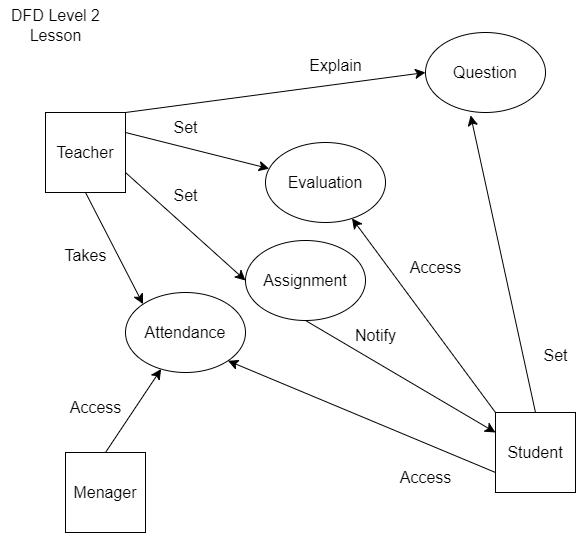

The diagram above was exported from draw.io. Its source (the exported page's mxGraphModel, read from the mxfile embedded in the PNG):
<mxGraphModel dx="822" dy="869" grid="1" gridSize="10" guides="1" tooltips="1" connect="1" arrows="1" fold="1" page="1" pageScale="1" pageWidth="850" pageHeight="1100" math="0" shadow="0">
  <root>
    <mxCell id="0" />
    <mxCell id="1" parent="0" />
    <mxCell id="7NQb83HRPx4ektZgZcsX-1" value="DFD Level 2&lt;br&gt;Lesson" style="text;html=1;align=center;verticalAlign=middle;resizable=0;points=[];autosize=1;strokeColor=none;fillColor=none;fontSize=16;" vertex="1" parent="1">
      <mxGeometry x="15" y="18" width="110" height="50" as="geometry" />
    </mxCell>
    <mxCell id="7NQb83HRPx4ektZgZcsX-6" style="edgeStyle=none;curved=1;rounded=0;orthogonalLoop=1;jettySize=auto;html=1;exitX=0.5;exitY=1;exitDx=0;exitDy=0;entryX=0;entryY=0;entryDx=0;entryDy=0;fontSize=12;startSize=8;endSize=8;" edge="1" parent="1" source="7NQb83HRPx4ektZgZcsX-2" target="7NQb83HRPx4ektZgZcsX-5">
      <mxGeometry relative="1" as="geometry" />
    </mxCell>
    <mxCell id="7NQb83HRPx4ektZgZcsX-12" style="edgeStyle=none;curved=1;rounded=0;orthogonalLoop=1;jettySize=auto;html=1;exitX=1;exitY=0.75;exitDx=0;exitDy=0;entryX=0;entryY=0.5;entryDx=0;entryDy=0;fontSize=12;startSize=8;endSize=8;" edge="1" parent="1" source="7NQb83HRPx4ektZgZcsX-2" target="7NQb83HRPx4ektZgZcsX-11">
      <mxGeometry relative="1" as="geometry" />
    </mxCell>
    <mxCell id="7NQb83HRPx4ektZgZcsX-18" style="edgeStyle=none;curved=1;rounded=0;orthogonalLoop=1;jettySize=auto;html=1;exitX=1;exitY=0.25;exitDx=0;exitDy=0;fontSize=12;startSize=8;endSize=8;" edge="1" parent="1" source="7NQb83HRPx4ektZgZcsX-2" target="7NQb83HRPx4ektZgZcsX-17">
      <mxGeometry relative="1" as="geometry" />
    </mxCell>
    <mxCell id="7NQb83HRPx4ektZgZcsX-31" style="edgeStyle=none;curved=1;rounded=0;orthogonalLoop=1;jettySize=auto;html=1;exitX=1;exitY=0;exitDx=0;exitDy=0;entryX=0;entryY=0.5;entryDx=0;entryDy=0;fontSize=12;startSize=8;endSize=8;" edge="1" parent="1" source="7NQb83HRPx4ektZgZcsX-2" target="7NQb83HRPx4ektZgZcsX-26">
      <mxGeometry relative="1" as="geometry" />
    </mxCell>
    <mxCell id="7NQb83HRPx4ektZgZcsX-2" value="Teacher" style="whiteSpace=wrap;html=1;aspect=fixed;fontSize=16;" vertex="1" parent="1">
      <mxGeometry x="60" y="130" width="80" height="80" as="geometry" />
    </mxCell>
    <mxCell id="7NQb83HRPx4ektZgZcsX-8" style="edgeStyle=none;curved=1;rounded=0;orthogonalLoop=1;jettySize=auto;html=1;exitX=0;exitY=0.75;exitDx=0;exitDy=0;entryX=1;entryY=1;entryDx=0;entryDy=0;fontSize=12;startSize=8;endSize=8;" edge="1" parent="1" source="7NQb83HRPx4ektZgZcsX-3" target="7NQb83HRPx4ektZgZcsX-5">
      <mxGeometry relative="1" as="geometry" />
    </mxCell>
    <mxCell id="7NQb83HRPx4ektZgZcsX-21" style="edgeStyle=none;curved=1;rounded=0;orthogonalLoop=1;jettySize=auto;html=1;exitX=0;exitY=0;exitDx=0;exitDy=0;fontSize=12;startSize=8;endSize=8;" edge="1" parent="1" source="7NQb83HRPx4ektZgZcsX-3" target="7NQb83HRPx4ektZgZcsX-17">
      <mxGeometry relative="1" as="geometry" />
    </mxCell>
    <mxCell id="7NQb83HRPx4ektZgZcsX-27" style="edgeStyle=none;curved=1;rounded=0;orthogonalLoop=1;jettySize=auto;html=1;exitX=0.5;exitY=0;exitDx=0;exitDy=0;entryX=0.376;entryY=1.036;entryDx=0;entryDy=0;entryPerimeter=0;fontSize=12;startSize=8;endSize=8;" edge="1" parent="1" source="7NQb83HRPx4ektZgZcsX-3" target="7NQb83HRPx4ektZgZcsX-26">
      <mxGeometry relative="1" as="geometry" />
    </mxCell>
    <mxCell id="7NQb83HRPx4ektZgZcsX-3" value="Student" style="whiteSpace=wrap;html=1;aspect=fixed;fontSize=16;" vertex="1" parent="1">
      <mxGeometry x="510" y="430" width="80" height="80" as="geometry" />
    </mxCell>
    <mxCell id="7NQb83HRPx4ektZgZcsX-5" value="Attendance" style="ellipse;whiteSpace=wrap;html=1;fontSize=16;" vertex="1" parent="1">
      <mxGeometry x="140" y="310" width="120" height="80" as="geometry" />
    </mxCell>
    <mxCell id="7NQb83HRPx4ektZgZcsX-7" value="Takes" style="text;html=1;align=center;verticalAlign=middle;resizable=0;points=[];autosize=1;strokeColor=none;fillColor=none;fontSize=16;" vertex="1" parent="1">
      <mxGeometry x="65" y="258" width="70" height="30" as="geometry" />
    </mxCell>
    <mxCell id="7NQb83HRPx4ektZgZcsX-9" value="Access" style="text;html=1;align=center;verticalAlign=middle;resizable=0;points=[];autosize=1;strokeColor=none;fillColor=none;fontSize=16;" vertex="1" parent="1">
      <mxGeometry x="400" y="480" width="80" height="30" as="geometry" />
    </mxCell>
    <mxCell id="7NQb83HRPx4ektZgZcsX-14" style="edgeStyle=none;curved=1;rounded=0;orthogonalLoop=1;jettySize=auto;html=1;exitX=0.5;exitY=1;exitDx=0;exitDy=0;entryX=0;entryY=0.25;entryDx=0;entryDy=0;fontSize=12;startSize=8;endSize=8;" edge="1" parent="1" source="7NQb83HRPx4ektZgZcsX-11" target="7NQb83HRPx4ektZgZcsX-3">
      <mxGeometry relative="1" as="geometry" />
    </mxCell>
    <mxCell id="7NQb83HRPx4ektZgZcsX-11" value="Assignment" style="ellipse;whiteSpace=wrap;html=1;fontSize=16;" vertex="1" parent="1">
      <mxGeometry x="260" y="258" width="120" height="80" as="geometry" />
    </mxCell>
    <mxCell id="7NQb83HRPx4ektZgZcsX-13" value="Set" style="text;html=1;align=center;verticalAlign=middle;resizable=0;points=[];autosize=1;strokeColor=none;fillColor=none;fontSize=16;" vertex="1" parent="1">
      <mxGeometry x="175" y="198" width="50" height="30" as="geometry" />
    </mxCell>
    <mxCell id="7NQb83HRPx4ektZgZcsX-15" value="Notify" style="text;html=1;align=center;verticalAlign=middle;resizable=0;points=[];autosize=1;strokeColor=none;fillColor=none;fontSize=16;" vertex="1" parent="1">
      <mxGeometry x="360" y="338" width="60" height="30" as="geometry" />
    </mxCell>
    <mxCell id="7NQb83HRPx4ektZgZcsX-17" value="Evaluation" style="ellipse;whiteSpace=wrap;html=1;fontSize=16;" vertex="1" parent="1">
      <mxGeometry x="280" y="160" width="120" height="80" as="geometry" />
    </mxCell>
    <mxCell id="7NQb83HRPx4ektZgZcsX-19" value="Set" style="text;html=1;align=center;verticalAlign=middle;resizable=0;points=[];autosize=1;strokeColor=none;fillColor=none;fontSize=16;" vertex="1" parent="1">
      <mxGeometry x="175" y="130" width="50" height="30" as="geometry" />
    </mxCell>
    <mxCell id="7NQb83HRPx4ektZgZcsX-22" value="Access" style="text;html=1;align=center;verticalAlign=middle;resizable=0;points=[];autosize=1;strokeColor=none;fillColor=none;fontSize=16;" vertex="1" parent="1">
      <mxGeometry x="410" y="270" width="80" height="30" as="geometry" />
    </mxCell>
    <mxCell id="7NQb83HRPx4ektZgZcsX-24" style="edgeStyle=none;curved=1;rounded=0;orthogonalLoop=1;jettySize=auto;html=1;exitX=0.5;exitY=0;exitDx=0;exitDy=0;fontSize=12;startSize=8;endSize=8;" edge="1" parent="1" source="7NQb83HRPx4ektZgZcsX-23" target="7NQb83HRPx4ektZgZcsX-5">
      <mxGeometry relative="1" as="geometry" />
    </mxCell>
    <mxCell id="7NQb83HRPx4ektZgZcsX-23" value="Menager" style="whiteSpace=wrap;html=1;aspect=fixed;fontSize=16;" vertex="1" parent="1">
      <mxGeometry x="80" y="470" width="80" height="80" as="geometry" />
    </mxCell>
    <mxCell id="7NQb83HRPx4ektZgZcsX-25" value="Access" style="text;html=1;align=center;verticalAlign=middle;resizable=0;points=[];autosize=1;strokeColor=none;fillColor=none;fontSize=16;" vertex="1" parent="1">
      <mxGeometry x="70" y="410" width="80" height="30" as="geometry" />
    </mxCell>
    <mxCell id="7NQb83HRPx4ektZgZcsX-26" value="Question" style="ellipse;whiteSpace=wrap;html=1;fontSize=16;" vertex="1" parent="1">
      <mxGeometry x="440" y="50" width="120" height="80" as="geometry" />
    </mxCell>
    <mxCell id="7NQb83HRPx4ektZgZcsX-28" value="Set" style="text;html=1;align=center;verticalAlign=middle;resizable=0;points=[];autosize=1;strokeColor=none;fillColor=none;fontSize=16;" vertex="1" parent="1">
      <mxGeometry x="545" y="358" width="50" height="30" as="geometry" />
    </mxCell>
    <mxCell id="7NQb83HRPx4ektZgZcsX-30" value="Explain" style="text;html=1;align=center;verticalAlign=middle;resizable=0;points=[];autosize=1;strokeColor=none;fillColor=none;fontSize=16;" vertex="1" parent="1">
      <mxGeometry x="310" y="68" width="80" height="30" as="geometry" />
    </mxCell>
  </root>
</mxGraphModel>